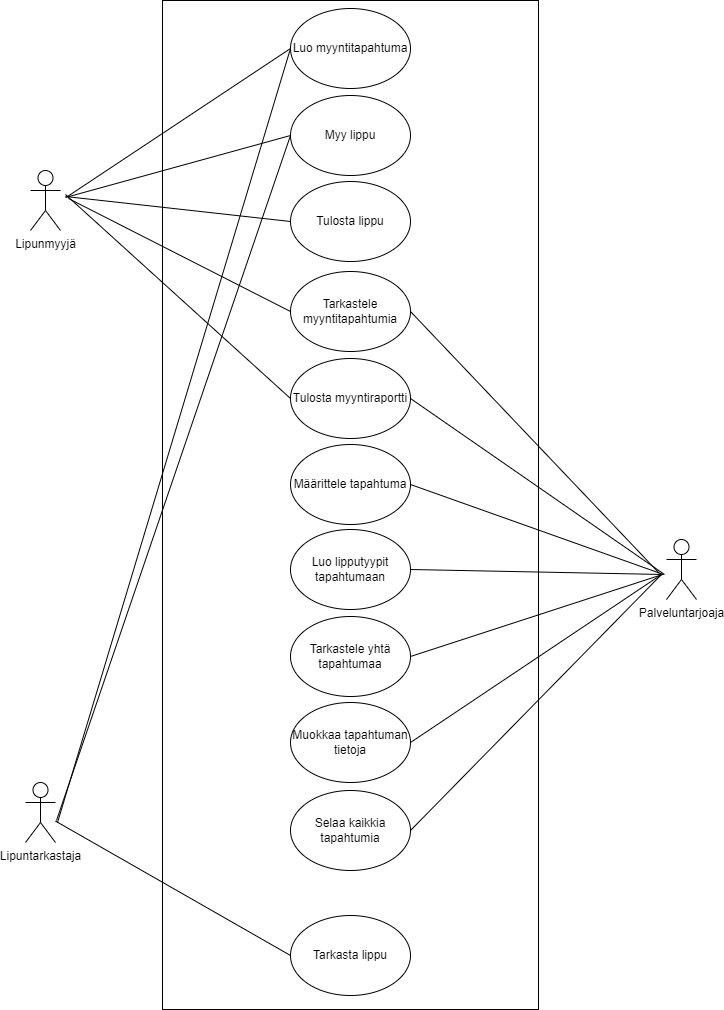

The diagram above was exported from draw.io. Its source (the exported page's mxGraphModel, read from the mxfile embedded in the PNG):
<mxGraphModel dx="1030" dy="437" grid="0" gridSize="10" guides="1" tooltips="1" connect="1" arrows="1" fold="1" page="1" pageScale="1" pageWidth="827" pageHeight="1169" background="#FFFFFF" math="0" shadow="0">
  <root>
    <mxCell id="0" />
    <mxCell id="1" parent="0" />
    <mxCell id="xJm8C8_TEKa0GVovGYLA-1" value="" style="rounded=0;whiteSpace=wrap;html=1;" parent="1" vertex="1">
      <mxGeometry x="226" y="73" width="376" height="1009" as="geometry" />
    </mxCell>
    <mxCell id="xJm8C8_TEKa0GVovGYLA-2" value="Lipunmyyjä&lt;br&gt;" style="shape=umlActor;verticalLabelPosition=bottom;verticalAlign=top;html=1;outlineConnect=0;" parent="1" vertex="1">
      <mxGeometry x="94" y="243" width="30" height="60" as="geometry" />
    </mxCell>
    <mxCell id="xJm8C8_TEKa0GVovGYLA-3" value="Palveluntarjoaja" style="shape=umlActor;verticalLabelPosition=bottom;verticalAlign=top;html=1;outlineConnect=0;" parent="1" vertex="1">
      <mxGeometry x="730" y="612" width="30" height="60" as="geometry" />
    </mxCell>
    <mxCell id="xJm8C8_TEKa0GVovGYLA-4" value="Lipuntarkastaja" style="shape=umlActor;verticalLabelPosition=bottom;verticalAlign=top;html=1;outlineConnect=0;" parent="1" vertex="1">
      <mxGeometry x="89" y="855" width="30" height="60" as="geometry" />
    </mxCell>
    <mxCell id="xJm8C8_TEKa0GVovGYLA-5" value="Myy lippu" style="ellipse;whiteSpace=wrap;html=1;" parent="1" vertex="1">
      <mxGeometry x="354" y="168" width="120" height="80" as="geometry" />
    </mxCell>
    <mxCell id="xJm8C8_TEKa0GVovGYLA-6" value="Tarkasta lippu" style="ellipse;whiteSpace=wrap;html=1;" parent="1" vertex="1">
      <mxGeometry x="354" y="988" width="120" height="80" as="geometry" />
    </mxCell>
    <mxCell id="xJm8C8_TEKa0GVovGYLA-7" value="Määrittele tapahtuma" style="ellipse;whiteSpace=wrap;html=1;" parent="1" vertex="1">
      <mxGeometry x="354" y="517" width="120" height="80" as="geometry" />
    </mxCell>
    <mxCell id="xJm8C8_TEKa0GVovGYLA-8" value="Muokkaa tapahtuman tietoja" style="ellipse;whiteSpace=wrap;html=1;" parent="1" vertex="1">
      <mxGeometry x="354" y="775" width="120" height="80" as="geometry" />
    </mxCell>
    <mxCell id="xJm8C8_TEKa0GVovGYLA-9" value="Luo lipputyypit tapahtumaan" style="ellipse;whiteSpace=wrap;html=1;" parent="1" vertex="1">
      <mxGeometry x="354" y="602" width="120" height="80" as="geometry" />
    </mxCell>
    <mxCell id="xJm8C8_TEKa0GVovGYLA-10" value="Luo myyntitapahtuma" style="ellipse;whiteSpace=wrap;html=1;" parent="1" vertex="1">
      <mxGeometry x="354" y="81" width="120" height="80" as="geometry" />
    </mxCell>
    <mxCell id="xJm8C8_TEKa0GVovGYLA-11" value="Tulosta lippu" style="ellipse;whiteSpace=wrap;html=1;" parent="1" vertex="1">
      <mxGeometry x="354" y="254" width="120" height="80" as="geometry" />
    </mxCell>
    <mxCell id="xJm8C8_TEKa0GVovGYLA-12" value="Tulosta myyntiraportti" style="ellipse;whiteSpace=wrap;html=1;" parent="1" vertex="1">
      <mxGeometry x="354" y="431" width="120" height="80" as="geometry" />
    </mxCell>
    <mxCell id="xJm8C8_TEKa0GVovGYLA-17" value="Selaa kaikkia tapahtumia" style="ellipse;whiteSpace=wrap;html=1;" parent="1" vertex="1">
      <mxGeometry x="354" y="863" width="120" height="80" as="geometry" />
    </mxCell>
    <mxCell id="xJm8C8_TEKa0GVovGYLA-19" value="Tarkastele yhtä tapahtumaa" style="ellipse;whiteSpace=wrap;html=1;" parent="1" vertex="1">
      <mxGeometry x="354" y="689" width="120" height="80" as="geometry" />
    </mxCell>
    <mxCell id="xJm8C8_TEKa0GVovGYLA-20" value="" style="endArrow=none;html=1;rounded=0;entryX=0;entryY=0.5;entryDx=0;entryDy=0;" parent="1" source="xJm8C8_TEKa0GVovGYLA-4" target="xJm8C8_TEKa0GVovGYLA-6" edge="1">
      <mxGeometry width="50" height="50" relative="1" as="geometry">
        <mxPoint x="552" y="840" as="sourcePoint" />
        <mxPoint x="602" y="790" as="targetPoint" />
      </mxGeometry>
    </mxCell>
    <mxCell id="xJm8C8_TEKa0GVovGYLA-22" value="" style="endArrow=none;html=1;rounded=0;entryX=0;entryY=0.5;entryDx=0;entryDy=0;" parent="1" target="xJm8C8_TEKa0GVovGYLA-10" edge="1">
      <mxGeometry width="50" height="50" relative="1" as="geometry">
        <mxPoint x="131" y="269" as="sourcePoint" />
        <mxPoint x="602" y="405" as="targetPoint" />
      </mxGeometry>
    </mxCell>
    <mxCell id="xJm8C8_TEKa0GVovGYLA-23" value="" style="endArrow=none;html=1;rounded=0;entryX=0;entryY=0.5;entryDx=0;entryDy=0;" parent="1" target="xJm8C8_TEKa0GVovGYLA-5" edge="1">
      <mxGeometry width="50" height="50" relative="1" as="geometry">
        <mxPoint x="129" y="270" as="sourcePoint" />
        <mxPoint x="364" y="131" as="targetPoint" />
      </mxGeometry>
    </mxCell>
    <mxCell id="xJm8C8_TEKa0GVovGYLA-24" value="" style="endArrow=none;html=1;rounded=0;entryX=0;entryY=0.5;entryDx=0;entryDy=0;" parent="1" target="xJm8C8_TEKa0GVovGYLA-11" edge="1">
      <mxGeometry width="50" height="50" relative="1" as="geometry">
        <mxPoint x="129" y="269" as="sourcePoint" />
        <mxPoint x="602" y="405" as="targetPoint" />
      </mxGeometry>
    </mxCell>
    <mxCell id="xJm8C8_TEKa0GVovGYLA-25" value="" style="endArrow=none;html=1;rounded=0;entryX=0;entryY=0.5;entryDx=0;entryDy=0;" parent="1" target="xJm8C8_TEKa0GVovGYLA-12" edge="1">
      <mxGeometry width="50" height="50" relative="1" as="geometry">
        <mxPoint x="129" y="267" as="sourcePoint" />
        <mxPoint x="364" y="304" as="targetPoint" />
      </mxGeometry>
    </mxCell>
    <mxCell id="xJm8C8_TEKa0GVovGYLA-26" value="" style="endArrow=none;html=1;rounded=0;exitX=1;exitY=0.5;exitDx=0;exitDy=0;" parent="1" source="xJm8C8_TEKa0GVovGYLA-12" edge="1">
      <mxGeometry width="50" height="50" relative="1" as="geometry">
        <mxPoint x="552" y="604" as="sourcePoint" />
        <mxPoint x="728" y="647" as="targetPoint" />
      </mxGeometry>
    </mxCell>
    <mxCell id="xJm8C8_TEKa0GVovGYLA-27" value="" style="endArrow=none;html=1;rounded=0;exitX=1;exitY=0.5;exitDx=0;exitDy=0;" parent="1" source="xJm8C8_TEKa0GVovGYLA-7" edge="1">
      <mxGeometry width="50" height="50" relative="1" as="geometry">
        <mxPoint x="552" y="604" as="sourcePoint" />
        <mxPoint x="727" y="647" as="targetPoint" />
      </mxGeometry>
    </mxCell>
    <mxCell id="xJm8C8_TEKa0GVovGYLA-28" value="" style="endArrow=none;html=1;rounded=0;exitX=1;exitY=0.5;exitDx=0;exitDy=0;" parent="1" source="xJm8C8_TEKa0GVovGYLA-9" edge="1">
      <mxGeometry width="50" height="50" relative="1" as="geometry">
        <mxPoint x="552" y="604" as="sourcePoint" />
        <mxPoint x="727" y="647" as="targetPoint" />
      </mxGeometry>
    </mxCell>
    <mxCell id="xJm8C8_TEKa0GVovGYLA-29" value="" style="endArrow=none;html=1;rounded=0;exitX=1;exitY=0.5;exitDx=0;exitDy=0;" parent="1" source="xJm8C8_TEKa0GVovGYLA-19" edge="1">
      <mxGeometry width="50" height="50" relative="1" as="geometry">
        <mxPoint x="552" y="604" as="sourcePoint" />
        <mxPoint x="726" y="647" as="targetPoint" />
      </mxGeometry>
    </mxCell>
    <mxCell id="xJm8C8_TEKa0GVovGYLA-30" value="" style="endArrow=none;html=1;rounded=0;exitX=1;exitY=0.5;exitDx=0;exitDy=0;" parent="1" source="xJm8C8_TEKa0GVovGYLA-8" edge="1">
      <mxGeometry width="50" height="50" relative="1" as="geometry">
        <mxPoint x="552" y="826" as="sourcePoint" />
        <mxPoint x="725" y="647" as="targetPoint" />
      </mxGeometry>
    </mxCell>
    <mxCell id="xJm8C8_TEKa0GVovGYLA-31" value="" style="endArrow=none;html=1;rounded=0;exitX=1;exitY=0.5;exitDx=0;exitDy=0;" parent="1" source="xJm8C8_TEKa0GVovGYLA-17" edge="1">
      <mxGeometry width="50" height="50" relative="1" as="geometry">
        <mxPoint x="552" y="826" as="sourcePoint" />
        <mxPoint x="725" y="647" as="targetPoint" />
      </mxGeometry>
    </mxCell>
    <mxCell id="xJm8C8_TEKa0GVovGYLA-32" value="Tarkastele myyntitapahtumia" style="ellipse;whiteSpace=wrap;html=1;" parent="1" vertex="1">
      <mxGeometry x="354" y="344" width="120" height="80" as="geometry" />
    </mxCell>
    <mxCell id="xJm8C8_TEKa0GVovGYLA-33" value="" style="endArrow=none;html=1;rounded=0;exitX=1;exitY=0.5;exitDx=0;exitDy=0;" parent="1" source="xJm8C8_TEKa0GVovGYLA-32" edge="1">
      <mxGeometry width="50" height="50" relative="1" as="geometry">
        <mxPoint x="549" y="423" as="sourcePoint" />
        <mxPoint x="723" y="646" as="targetPoint" />
      </mxGeometry>
    </mxCell>
    <mxCell id="xJm8C8_TEKa0GVovGYLA-34" value="" style="endArrow=none;html=1;rounded=0;entryX=0;entryY=0.5;entryDx=0;entryDy=0;" parent="1" target="xJm8C8_TEKa0GVovGYLA-32" edge="1">
      <mxGeometry width="50" height="50" relative="1" as="geometry">
        <mxPoint x="132" y="271" as="sourcePoint" />
        <mxPoint x="599" y="373" as="targetPoint" />
      </mxGeometry>
    </mxCell>
    <mxCell id="Ls1iQWAw-UmFHdk1ABgc-1" value="" style="endArrow=none;html=1;rounded=0;entryX=0;entryY=0.5;entryDx=0;entryDy=0;" edge="1" parent="1" target="xJm8C8_TEKa0GVovGYLA-5">
      <mxGeometry width="50" height="50" relative="1" as="geometry">
        <mxPoint x="120" y="893" as="sourcePoint" />
        <mxPoint x="175" y="512" as="targetPoint" />
      </mxGeometry>
    </mxCell>
    <mxCell id="Ls1iQWAw-UmFHdk1ABgc-2" value="" style="endArrow=none;html=1;rounded=0;entryX=0;entryY=0.5;entryDx=0;entryDy=0;" edge="1" parent="1" target="xJm8C8_TEKa0GVovGYLA-10">
      <mxGeometry width="50" height="50" relative="1" as="geometry">
        <mxPoint x="121" y="895" as="sourcePoint" />
        <mxPoint x="157" y="612" as="targetPoint" />
      </mxGeometry>
    </mxCell>
  </root>
</mxGraphModel>